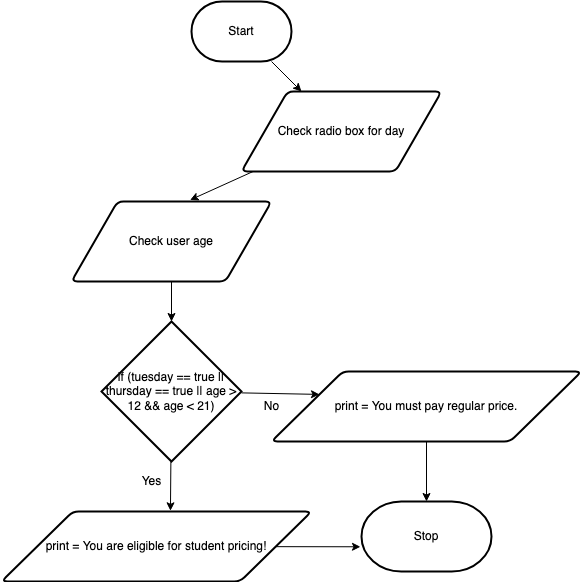

The diagram above was exported from draw.io. Its source (the exported page's mxGraphModel, read from the mxfile embedded in the PNG):
<mxGraphModel dx="959" dy="807" grid="1" gridSize="10" guides="1" tooltips="1" connect="1" arrows="1" fold="1" page="1" pageScale="1" pageWidth="850" pageHeight="1100" math="0" shadow="0">
  <root>
    <mxCell id="0" />
    <mxCell id="1" parent="0" />
    <mxCell id="7" style="edgeStyle=none;html=1;" parent="1" source="2" target="3" edge="1">
      <mxGeometry relative="1" as="geometry" />
    </mxCell>
    <mxCell id="2" value="Start" style="strokeWidth=2;html=1;shape=mxgraph.flowchart.terminator;whiteSpace=wrap;" parent="1" vertex="1">
      <mxGeometry x="360" y="100" width="100" height="60" as="geometry" />
    </mxCell>
    <mxCell id="11" style="edgeStyle=none;html=1;entryX=0.593;entryY=-0.019;entryDx=0;entryDy=0;entryPerimeter=0;" edge="1" parent="1" source="3" target="10">
      <mxGeometry relative="1" as="geometry" />
    </mxCell>
    <mxCell id="3" value="Check radio box for day" style="shape=parallelogram;html=1;strokeWidth=2;perimeter=parallelogramPerimeter;whiteSpace=wrap;rounded=1;arcSize=12;size=0.23;" parent="1" vertex="1">
      <mxGeometry x="410" y="190" width="200" height="80" as="geometry" />
    </mxCell>
    <mxCell id="14" style="edgeStyle=none;html=1;entryX=0.5;entryY=0;entryDx=0;entryDy=0;entryPerimeter=0;" edge="1" parent="1" source="10" target="12">
      <mxGeometry relative="1" as="geometry" />
    </mxCell>
    <mxCell id="10" value="Check user age" style="shape=parallelogram;html=1;strokeWidth=2;perimeter=parallelogramPerimeter;whiteSpace=wrap;rounded=1;arcSize=12;size=0.23;" vertex="1" parent="1">
      <mxGeometry x="240" y="300" width="200" height="80" as="geometry" />
    </mxCell>
    <mxCell id="16" style="edgeStyle=none;html=1;entryX=0.545;entryY=-0.01;entryDx=0;entryDy=0;entryPerimeter=0;" edge="1" parent="1" source="12" target="15">
      <mxGeometry relative="1" as="geometry" />
    </mxCell>
    <mxCell id="18" style="edgeStyle=none;html=1;entryX=0;entryY=0.25;entryDx=0;entryDy=0;" edge="1" parent="1" source="12" target="17">
      <mxGeometry relative="1" as="geometry" />
    </mxCell>
    <mxCell id="12" value="if&amp;nbsp;(tuesday == true || thursday == true || age &amp;gt; 12 &amp;amp;&amp;amp; age &amp;lt; 21)" style="strokeWidth=2;html=1;shape=mxgraph.flowchart.decision;whiteSpace=wrap;" vertex="1" parent="1">
      <mxGeometry x="270" y="420" width="140" height="140" as="geometry" />
    </mxCell>
    <mxCell id="24" style="edgeStyle=none;html=1;entryX=-0.008;entryY=0.647;entryDx=0;entryDy=0;entryPerimeter=0;" edge="1" parent="1" source="15" target="21">
      <mxGeometry relative="1" as="geometry" />
    </mxCell>
    <mxCell id="15" value="print = You are eligible for student pricing!" style="shape=parallelogram;html=1;strokeWidth=2;perimeter=parallelogramPerimeter;whiteSpace=wrap;rounded=1;arcSize=12;size=0.23;" vertex="1" parent="1">
      <mxGeometry x="170" y="610" width="310" height="70" as="geometry" />
    </mxCell>
    <mxCell id="22" style="edgeStyle=none;html=1;" edge="1" parent="1" source="17" target="21">
      <mxGeometry relative="1" as="geometry" />
    </mxCell>
    <mxCell id="17" value="print = You must pay regular price." style="shape=parallelogram;html=1;strokeWidth=2;perimeter=parallelogramPerimeter;whiteSpace=wrap;rounded=1;arcSize=12;size=0.23;" vertex="1" parent="1">
      <mxGeometry x="440" y="470" width="310" height="70" as="geometry" />
    </mxCell>
    <mxCell id="19" value="Yes" style="text;html=1;resizable=0;autosize=1;align=center;verticalAlign=middle;points=[];fillColor=none;strokeColor=none;rounded=0;" vertex="1" parent="1">
      <mxGeometry x="300" y="570" width="40" height="20" as="geometry" />
    </mxCell>
    <mxCell id="20" value="No" style="text;html=1;resizable=0;autosize=1;align=center;verticalAlign=middle;points=[];fillColor=none;strokeColor=none;rounded=0;" vertex="1" parent="1">
      <mxGeometry x="425" y="495" width="30" height="20" as="geometry" />
    </mxCell>
    <mxCell id="21" value="Stop" style="strokeWidth=2;html=1;shape=mxgraph.flowchart.terminator;whiteSpace=wrap;" vertex="1" parent="1">
      <mxGeometry x="530" y="600" width="130" height="70" as="geometry" />
    </mxCell>
  </root>
</mxGraphModel>